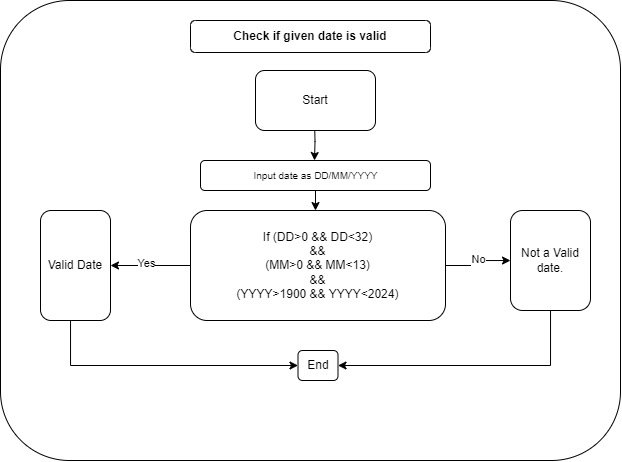

The diagram above was exported from draw.io. Its source (the exported page's mxGraphModel, read from the mxfile embedded in the PNG):
<mxGraphModel dx="951" dy="549" grid="1" gridSize="10" guides="1" tooltips="1" connect="1" arrows="1" fold="1" page="1" pageScale="1" pageWidth="850" pageHeight="1100" math="0" shadow="0">
  <root>
    <mxCell id="0" />
    <mxCell id="1" parent="0" />
    <mxCell id="cqQ2hU0c6W-BX4aaR5Sa-27" value="" style="rounded=1;whiteSpace=wrap;html=1;movable=0;resizable=0;rotatable=0;deletable=0;editable=0;locked=1;connectable=0;" vertex="1" parent="1">
      <mxGeometry x="110" y="130" width="620" height="460" as="geometry" />
    </mxCell>
    <mxCell id="cqQ2hU0c6W-BX4aaR5Sa-18" value="" style="rounded=1;whiteSpace=wrap;html=1;" vertex="1" parent="1">
      <mxGeometry x="310" y="290" width="230" height="30" as="geometry" />
    </mxCell>
    <mxCell id="cqQ2hU0c6W-BX4aaR5Sa-2" value="&lt;strong&gt;Check if given date is valid&lt;/strong&gt;" style="rounded=1;whiteSpace=wrap;html=1;" vertex="1" parent="1">
      <mxGeometry x="300" y="150" width="240" height="32" as="geometry" />
    </mxCell>
    <mxCell id="cqQ2hU0c6W-BX4aaR5Sa-41" value="" style="edgeStyle=orthogonalEdgeStyle;rounded=0;orthogonalLoop=1;jettySize=auto;html=1;" edge="1" parent="1">
      <mxGeometry relative="1" as="geometry">
        <mxPoint x="424.0344827586207" y="250" as="sourcePoint" />
        <mxPoint x="424" y="290" as="targetPoint" />
      </mxGeometry>
    </mxCell>
    <mxCell id="cqQ2hU0c6W-BX4aaR5Sa-57" value="" style="edgeStyle=orthogonalEdgeStyle;rounded=0;orthogonalLoop=1;jettySize=auto;html=1;" edge="1" parent="1" source="cqQ2hU0c6W-BX4aaR5Sa-5">
      <mxGeometry relative="1" as="geometry">
        <mxPoint x="425" y="340" as="targetPoint" />
        <Array as="points">
          <mxPoint x="425" y="340" />
          <mxPoint x="425" y="340" />
        </Array>
      </mxGeometry>
    </mxCell>
    <mxCell id="cqQ2hU0c6W-BX4aaR5Sa-5" value="&lt;span style=&quot;font-size: 10px;&quot;&gt;Input date as DD/MM/YYYY&lt;/span&gt;" style="text;html=1;align=center;verticalAlign=middle;resizable=0;points=[];autosize=1;strokeColor=none;fillColor=none;" vertex="1" parent="1">
      <mxGeometry x="350" y="290" width="150" height="30" as="geometry" />
    </mxCell>
    <mxCell id="cqQ2hU0c6W-BX4aaR5Sa-54" value="Start" style="rounded=1;whiteSpace=wrap;html=1;" vertex="1" parent="1">
      <mxGeometry x="365" y="200" width="120" height="60" as="geometry" />
    </mxCell>
    <mxCell id="cqQ2hU0c6W-BX4aaR5Sa-63" value="" style="edgeStyle=orthogonalEdgeStyle;rounded=0;orthogonalLoop=1;jettySize=auto;html=1;" edge="1" parent="1" source="cqQ2hU0c6W-BX4aaR5Sa-59" target="cqQ2hU0c6W-BX4aaR5Sa-62">
      <mxGeometry relative="1" as="geometry" />
    </mxCell>
    <mxCell id="cqQ2hU0c6W-BX4aaR5Sa-64" value="Yes" style="edgeLabel;html=1;align=center;verticalAlign=middle;resizable=0;points=[];" vertex="1" connectable="0" parent="cqQ2hU0c6W-BX4aaR5Sa-63">
      <mxGeometry x="0.1198" y="-2" relative="1" as="geometry">
        <mxPoint as="offset" />
      </mxGeometry>
    </mxCell>
    <mxCell id="cqQ2hU0c6W-BX4aaR5Sa-69" value="" style="edgeStyle=orthogonalEdgeStyle;rounded=0;orthogonalLoop=1;jettySize=auto;html=1;" edge="1" parent="1" source="cqQ2hU0c6W-BX4aaR5Sa-59" target="cqQ2hU0c6W-BX4aaR5Sa-65">
      <mxGeometry relative="1" as="geometry" />
    </mxCell>
    <mxCell id="cqQ2hU0c6W-BX4aaR5Sa-70" value="No" style="edgeLabel;html=1;align=center;verticalAlign=middle;resizable=0;points=[];" vertex="1" connectable="0" parent="cqQ2hU0c6W-BX4aaR5Sa-69">
      <mxGeometry x="0.0886" y="1" relative="1" as="geometry">
        <mxPoint as="offset" />
      </mxGeometry>
    </mxCell>
    <mxCell id="cqQ2hU0c6W-BX4aaR5Sa-59" value="If (DD&amp;gt;0 &amp;amp;&amp;amp; DD&amp;lt;32)&lt;br style=&quot;border-color: var(--border-color);&quot;&gt;&amp;amp;&amp;amp;&lt;br&gt;(MM&amp;gt;0 &amp;amp;&amp;amp; MM&amp;lt;13)&lt;br&gt;&amp;amp;&amp;amp;&lt;br&gt;(YYYY&amp;gt;1900 &amp;amp;&amp;amp; YYYY&amp;lt;2024)" style="rounded=1;whiteSpace=wrap;html=1;" vertex="1" parent="1">
      <mxGeometry x="300" y="340" width="255" height="110" as="geometry" />
    </mxCell>
    <mxCell id="cqQ2hU0c6W-BX4aaR5Sa-78" style="edgeStyle=orthogonalEdgeStyle;rounded=0;orthogonalLoop=1;jettySize=auto;html=1;entryX=0;entryY=0.5;entryDx=0;entryDy=0;" edge="1" parent="1" source="cqQ2hU0c6W-BX4aaR5Sa-62" target="cqQ2hU0c6W-BX4aaR5Sa-71">
      <mxGeometry relative="1" as="geometry">
        <Array as="points">
          <mxPoint x="180" y="495" />
        </Array>
      </mxGeometry>
    </mxCell>
    <mxCell id="cqQ2hU0c6W-BX4aaR5Sa-62" value="Valid Date" style="rounded=1;whiteSpace=wrap;html=1;" vertex="1" parent="1">
      <mxGeometry x="150" y="340" width="70" height="110" as="geometry" />
    </mxCell>
    <mxCell id="cqQ2hU0c6W-BX4aaR5Sa-76" style="edgeStyle=orthogonalEdgeStyle;rounded=0;orthogonalLoop=1;jettySize=auto;html=1;entryX=1;entryY=0.5;entryDx=0;entryDy=0;" edge="1" parent="1" source="cqQ2hU0c6W-BX4aaR5Sa-65" target="cqQ2hU0c6W-BX4aaR5Sa-71">
      <mxGeometry relative="1" as="geometry">
        <Array as="points">
          <mxPoint x="660" y="495" />
        </Array>
      </mxGeometry>
    </mxCell>
    <mxCell id="cqQ2hU0c6W-BX4aaR5Sa-65" value="Not a Valid date." style="rounded=1;whiteSpace=wrap;html=1;" vertex="1" parent="1">
      <mxGeometry x="620" y="340" width="80" height="100" as="geometry" />
    </mxCell>
    <mxCell id="cqQ2hU0c6W-BX4aaR5Sa-71" value="End" style="rounded=1;whiteSpace=wrap;html=1;" vertex="1" parent="1">
      <mxGeometry x="407.5" y="480" width="40" height="30" as="geometry" />
    </mxCell>
  </root>
</mxGraphModel>